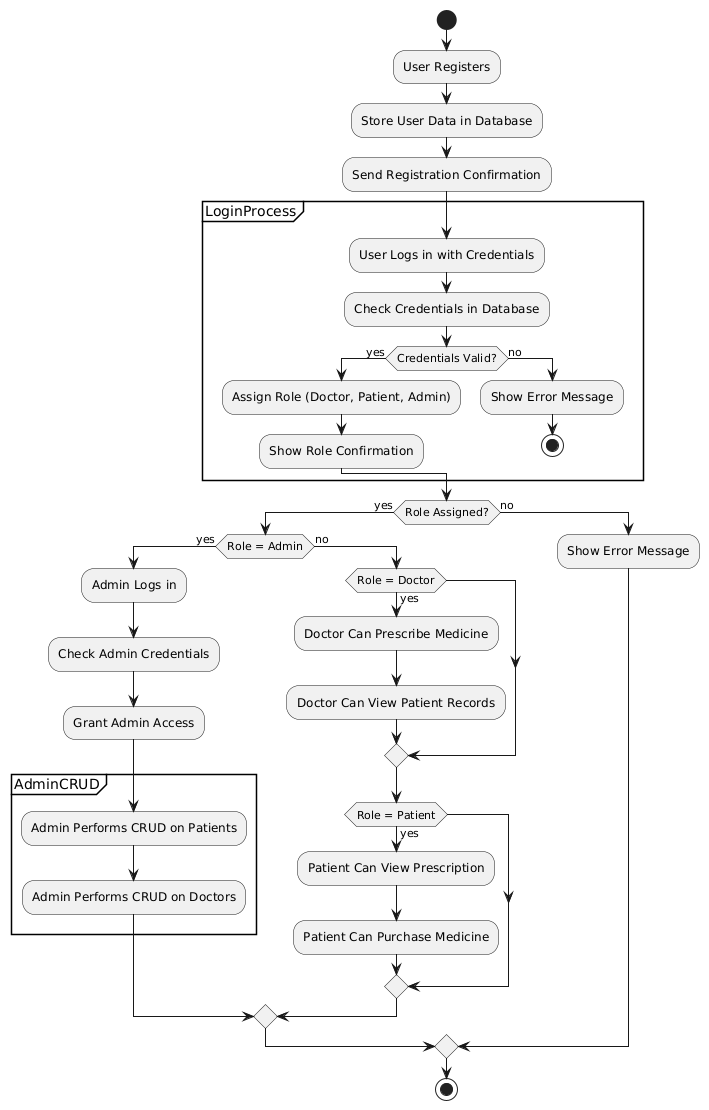

The diagram above was rendered by PlantUML. Its source (embedded in the PNG):
@startuml
' --- ACTIVITY DIAGRAM FOR USER MANAGEMENT SYSTEM ---

start

:User Registers;
:Store User Data in Database;
:Send Registration Confirmation;

partition LoginProcess {
  :User Logs in with Credentials;
  :Check Credentials in Database;
  if (Credentials Valid?) then (yes)
    :Assign Role (Doctor, Patient, Admin);
    :Show Role Confirmation;
  else (no)
    :Show Error Message;
    stop
  endif
}

if (Role Assigned?) then (yes)
  if (Role = Admin) then (yes)
    :Admin Logs in;
    :Check Admin Credentials;
    :Grant Admin Access;
    partition AdminCRUD {
      :Admin Performs CRUD on Patients;
      :Admin Performs CRUD on Doctors;
    }
  else (no)
    if (Role = Doctor) then (yes)
      :Doctor Can Prescribe Medicine;
      :Doctor Can View Patient Records;
    endif
    if (Role = Patient) then (yes)
      :Patient Can View Prescription;
      :Patient Can Purchase Medicine;
    endif
  endif
else (no)
  :Show Error Message;
endif

stop
@enduml